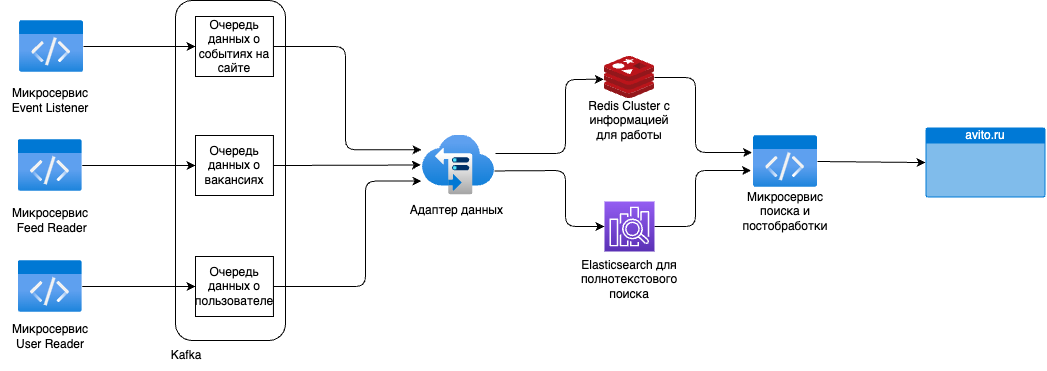

The diagram above was exported from draw.io. Its source (the exported page's mxGraphModel, read from the mxfile embedded in the PNG):
<mxGraphModel dx="-2911" dy="668" grid="0" gridSize="10" guides="1" tooltips="1" connect="1" arrows="1" fold="1" page="1" pageScale="1" pageWidth="827" pageHeight="1169" math="0" shadow="0">
  <root>
    <mxCell id="0" />
    <mxCell id="1" parent="0" />
    <mxCell id="EGT0A8Vdxygb_p8MHMRN-1" value="" style="rounded=1;whiteSpace=wrap;html=1;" vertex="1" parent="1">
      <mxGeometry x="4650" y="911" width="110" height="340" as="geometry" />
    </mxCell>
    <mxCell id="EGT0A8Vdxygb_p8MHMRN-2" style="edgeStyle=orthogonalEdgeStyle;rounded=0;orthogonalLoop=1;jettySize=auto;html=1;entryX=0;entryY=0.5;entryDx=0;entryDy=0;" edge="1" parent="1" source="EGT0A8Vdxygb_p8MHMRN-3" target="EGT0A8Vdxygb_p8MHMRN-15">
      <mxGeometry relative="1" as="geometry" />
    </mxCell>
    <mxCell id="EGT0A8Vdxygb_p8MHMRN-3" value="" style="aspect=fixed;html=1;points=[];align=center;image;fontSize=12;image=img/lib/azure2/general/Code.svg;" vertex="1" parent="1">
      <mxGeometry x="4494.07" y="931" width="64" height="52" as="geometry" />
    </mxCell>
    <mxCell id="EGT0A8Vdxygb_p8MHMRN-4" value="Микросервис Event Listener" style="text;html=1;strokeColor=none;fillColor=none;align=center;verticalAlign=middle;whiteSpace=wrap;rounded=0;" vertex="1" parent="1">
      <mxGeometry x="4475.07" y="996" width="100" height="30" as="geometry" />
    </mxCell>
    <mxCell id="EGT0A8Vdxygb_p8MHMRN-5" style="edgeStyle=orthogonalEdgeStyle;rounded=0;orthogonalLoop=1;jettySize=auto;html=1;entryX=0;entryY=0.5;entryDx=0;entryDy=0;" edge="1" parent="1" source="EGT0A8Vdxygb_p8MHMRN-6" target="EGT0A8Vdxygb_p8MHMRN-17">
      <mxGeometry relative="1" as="geometry" />
    </mxCell>
    <mxCell id="EGT0A8Vdxygb_p8MHMRN-6" value="" style="aspect=fixed;html=1;points=[];align=center;image;fontSize=12;image=img/lib/azure2/general/Code.svg;" vertex="1" parent="1">
      <mxGeometry x="4492.82" y="1050" width="64" height="52" as="geometry" />
    </mxCell>
    <mxCell id="EGT0A8Vdxygb_p8MHMRN-7" value="Микросервис &amp;nbsp;Feed Reader" style="text;html=1;strokeColor=none;fillColor=none;align=center;verticalAlign=middle;whiteSpace=wrap;rounded=0;" vertex="1" parent="1">
      <mxGeometry x="4474.82" y="1116" width="100" height="30" as="geometry" />
    </mxCell>
    <mxCell id="EGT0A8Vdxygb_p8MHMRN-8" value="Адаптер данных&amp;nbsp;" style="text;html=1;strokeColor=none;fillColor=none;align=center;verticalAlign=middle;whiteSpace=wrap;rounded=0;" vertex="1" parent="1">
      <mxGeometry x="4882.99" y="1106" width="100" height="30" as="geometry" />
    </mxCell>
    <mxCell id="EGT0A8Vdxygb_p8MHMRN-9" value="" style="aspect=fixed;html=1;points=[];align=center;image;fontSize=12;image=img/lib/azure2/storage/Storage_Sync_Services.svg;rounded=1;fillColor=none;" vertex="1" parent="1">
      <mxGeometry x="4896.99" y="1045.5" width="72" height="60" as="geometry" />
    </mxCell>
    <mxCell id="EGT0A8Vdxygb_p8MHMRN-10" style="edgeStyle=orthogonalEdgeStyle;rounded=0;orthogonalLoop=1;jettySize=auto;html=1;entryX=0;entryY=0.5;entryDx=0;entryDy=0;" edge="1" parent="1" source="EGT0A8Vdxygb_p8MHMRN-11" target="EGT0A8Vdxygb_p8MHMRN-19">
      <mxGeometry relative="1" as="geometry" />
    </mxCell>
    <mxCell id="EGT0A8Vdxygb_p8MHMRN-11" value="" style="aspect=fixed;html=1;points=[];align=center;image;fontSize=12;image=img/lib/azure2/general/Code.svg;" vertex="1" parent="1">
      <mxGeometry x="4492.82" y="1171" width="64" height="52" as="geometry" />
    </mxCell>
    <mxCell id="EGT0A8Vdxygb_p8MHMRN-12" value="Микросервис User Reader" style="text;html=1;strokeColor=none;fillColor=none;align=center;verticalAlign=middle;whiteSpace=wrap;rounded=0;" vertex="1" parent="1">
      <mxGeometry x="4474.82" y="1232" width="100" height="30" as="geometry" />
    </mxCell>
    <mxCell id="EGT0A8Vdxygb_p8MHMRN-13" value="Kafka" style="text;html=1;strokeColor=none;fillColor=none;align=center;verticalAlign=middle;whiteSpace=wrap;rounded=0;" vertex="1" parent="1">
      <mxGeometry x="4631" y="1251" width="60" height="30" as="geometry" />
    </mxCell>
    <mxCell id="EGT0A8Vdxygb_p8MHMRN-14" style="edgeStyle=orthogonalEdgeStyle;shape=connector;rounded=1;jumpStyle=line;orthogonalLoop=1;jettySize=auto;html=1;entryX=-0.015;entryY=0.246;entryDx=0;entryDy=0;entryPerimeter=0;labelBackgroundColor=default;strokeColor=#000000;strokeWidth=1;fontFamily=Helvetica;fontSize=11;fontColor=default;startArrow=none;startFill=0;endArrow=classic;exitX=1;exitY=0.5;exitDx=0;exitDy=0;" edge="1" parent="1" source="EGT0A8Vdxygb_p8MHMRN-15" target="EGT0A8Vdxygb_p8MHMRN-9">
      <mxGeometry relative="1" as="geometry">
        <Array as="points">
          <mxPoint x="4820" y="957" />
          <mxPoint x="4820" y="1060" />
          <mxPoint x="4896" y="1060" />
        </Array>
      </mxGeometry>
    </mxCell>
    <mxCell id="EGT0A8Vdxygb_p8MHMRN-15" value="Очередь данных о событиях на сайте" style="rounded=0;whiteSpace=wrap;html=1;" vertex="1" parent="1">
      <mxGeometry x="4670.000000000001" y="927" width="77.93" height="60" as="geometry" />
    </mxCell>
    <mxCell id="EGT0A8Vdxygb_p8MHMRN-16" style="edgeStyle=orthogonalEdgeStyle;shape=connector;rounded=1;jumpStyle=line;orthogonalLoop=1;jettySize=auto;html=1;entryX=-0.024;entryY=0.5;entryDx=0;entryDy=0;entryPerimeter=0;labelBackgroundColor=default;strokeColor=#000000;strokeWidth=1;fontFamily=Helvetica;fontSize=11;fontColor=default;startArrow=none;startFill=0;endArrow=classic;" edge="1" parent="1" source="EGT0A8Vdxygb_p8MHMRN-17" target="EGT0A8Vdxygb_p8MHMRN-9">
      <mxGeometry relative="1" as="geometry" />
    </mxCell>
    <mxCell id="EGT0A8Vdxygb_p8MHMRN-17" value="Очередь данных о вакансиях" style="rounded=0;whiteSpace=wrap;html=1;" vertex="1" parent="1">
      <mxGeometry x="4670" y="1046" width="77.93" height="60" as="geometry" />
    </mxCell>
    <mxCell id="EGT0A8Vdxygb_p8MHMRN-18" style="edgeStyle=orthogonalEdgeStyle;shape=connector;rounded=1;jumpStyle=line;orthogonalLoop=1;jettySize=auto;html=1;labelBackgroundColor=default;strokeColor=#000000;strokeWidth=1;fontFamily=Helvetica;fontSize=11;fontColor=default;startArrow=none;startFill=0;endArrow=classic;entryX=-0.015;entryY=0.768;entryDx=0;entryDy=0;entryPerimeter=0;exitX=1;exitY=0.5;exitDx=0;exitDy=0;" edge="1" parent="1" source="EGT0A8Vdxygb_p8MHMRN-19" target="EGT0A8Vdxygb_p8MHMRN-9">
      <mxGeometry relative="1" as="geometry">
        <mxPoint x="4870" y="1110" as="targetPoint" />
        <Array as="points">
          <mxPoint x="4840" y="1197" />
          <mxPoint x="4840" y="1092" />
        </Array>
      </mxGeometry>
    </mxCell>
    <mxCell id="EGT0A8Vdxygb_p8MHMRN-19" value="Очередь данных о пользователе" style="rounded=0;whiteSpace=wrap;html=1;" vertex="1" parent="1">
      <mxGeometry x="4670.000000000001" y="1167" width="77.93" height="60" as="geometry" />
    </mxCell>
    <mxCell id="EGT0A8Vdxygb_p8MHMRN-20" style="edgeStyle=orthogonalEdgeStyle;shape=connector;rounded=1;jumpStyle=line;orthogonalLoop=1;jettySize=auto;html=1;entryX=-0.023;entryY=0.327;entryDx=0;entryDy=0;entryPerimeter=0;labelBackgroundColor=default;strokeColor=#000000;strokeWidth=1;fontFamily=Helvetica;fontSize=11;fontColor=default;startArrow=none;startFill=0;endArrow=classic;" edge="1" parent="1" source="EGT0A8Vdxygb_p8MHMRN-21" target="EGT0A8Vdxygb_p8MHMRN-29">
      <mxGeometry relative="1" as="geometry">
        <Array as="points">
          <mxPoint x="5170" y="988" />
          <mxPoint x="5170" y="1063" />
        </Array>
      </mxGeometry>
    </mxCell>
    <mxCell id="EGT0A8Vdxygb_p8MHMRN-21" value="" style="image;sketch=0;aspect=fixed;html=1;points=[];align=center;fontSize=12;image=img/lib/mscae/Cache_Redis_Product.svg;" vertex="1" parent="1">
      <mxGeometry x="5078.9800000000005" y="967" width="50" height="42" as="geometry" />
    </mxCell>
    <mxCell id="EGT0A8Vdxygb_p8MHMRN-22" value="Redis Cluster с информацией для работы" style="text;html=1;strokeColor=none;fillColor=none;align=center;verticalAlign=middle;whiteSpace=wrap;rounded=0;" vertex="1" parent="1">
      <mxGeometry x="5054.990000000001" y="1016" width="97.97" height="30" as="geometry" />
    </mxCell>
    <mxCell id="EGT0A8Vdxygb_p8MHMRN-23" style="edgeStyle=orthogonalEdgeStyle;shape=connector;rounded=1;jumpStyle=line;orthogonalLoop=1;jettySize=auto;html=1;entryX=-0.039;entryY=0.673;entryDx=0;entryDy=0;entryPerimeter=0;labelBackgroundColor=default;strokeColor=#000000;strokeWidth=1;fontFamily=Helvetica;fontSize=11;fontColor=default;startArrow=none;startFill=0;endArrow=classic;" edge="1" parent="1" source="EGT0A8Vdxygb_p8MHMRN-24" target="EGT0A8Vdxygb_p8MHMRN-29">
      <mxGeometry relative="1" as="geometry">
        <Array as="points">
          <mxPoint x="5170" y="1137" />
          <mxPoint x="5170" y="1081" />
        </Array>
      </mxGeometry>
    </mxCell>
    <mxCell id="EGT0A8Vdxygb_p8MHMRN-24" value="" style="sketch=0;points=[[0,0,0],[0.25,0,0],[0.5,0,0],[0.75,0,0],[1,0,0],[0,1,0],[0.25,1,0],[0.5,1,0],[0.75,1,0],[1,1,0],[0,0.25,0],[0,0.5,0],[0,0.75,0],[1,0.25,0],[1,0.5,0],[1,0.75,0]];outlineConnect=0;fontColor=#232F3E;gradientColor=#945DF2;gradientDirection=north;fillColor=#5A30B5;strokeColor=#ffffff;dashed=0;verticalLabelPosition=bottom;verticalAlign=top;align=center;html=1;fontSize=12;fontStyle=0;aspect=fixed;shape=mxgraph.aws4.resourceIcon;resIcon=mxgraph.aws4.elasticsearch_service;fontFamily=Helvetica;" vertex="1" parent="1">
      <mxGeometry x="5078.98" y="1112" width="50" height="50" as="geometry" />
    </mxCell>
    <mxCell id="EGT0A8Vdxygb_p8MHMRN-25" value="Elasticsearch для полнотекстового поиска" style="text;html=1;strokeColor=none;fillColor=none;align=center;verticalAlign=middle;whiteSpace=wrap;rounded=0;" vertex="1" parent="1">
      <mxGeometry x="5054.990000000001" y="1175" width="97.97" height="30" as="geometry" />
    </mxCell>
    <mxCell id="EGT0A8Vdxygb_p8MHMRN-26" value="" style="endArrow=classic;html=1;rounded=1;labelBackgroundColor=default;strokeColor=#000000;strokeWidth=1;fontFamily=Helvetica;fontSize=11;fontColor=default;shape=connector;jumpStyle=line;entryX=-0.016;entryY=0.542;entryDx=0;entryDy=0;entryPerimeter=0;" edge="1" parent="1" target="EGT0A8Vdxygb_p8MHMRN-21">
      <mxGeometry width="50" height="50" relative="1" as="geometry">
        <mxPoint x="4970" y="1064" as="sourcePoint" />
        <mxPoint x="5070" y="1120" as="targetPoint" />
        <Array as="points">
          <mxPoint x="5040" y="1064" />
          <mxPoint x="5040" y="990" />
        </Array>
      </mxGeometry>
    </mxCell>
    <mxCell id="EGT0A8Vdxygb_p8MHMRN-27" value="" style="endArrow=classic;html=1;rounded=1;labelBackgroundColor=default;strokeColor=#000000;strokeWidth=1;fontFamily=Helvetica;fontSize=11;fontColor=default;shape=connector;jumpStyle=line;exitX=1;exitY=0.599;exitDx=0;exitDy=0;exitPerimeter=0;entryX=0;entryY=0.5;entryDx=0;entryDy=0;entryPerimeter=0;" edge="1" parent="1" source="EGT0A8Vdxygb_p8MHMRN-9" target="EGT0A8Vdxygb_p8MHMRN-24">
      <mxGeometry width="50" height="50" relative="1" as="geometry">
        <mxPoint x="5020" y="1170" as="sourcePoint" />
        <mxPoint x="5070" y="1120" as="targetPoint" />
        <Array as="points">
          <mxPoint x="5040" y="1081" />
          <mxPoint x="5040" y="1137" />
        </Array>
      </mxGeometry>
    </mxCell>
    <mxCell id="EGT0A8Vdxygb_p8MHMRN-28" style="edgeStyle=orthogonalEdgeStyle;shape=connector;rounded=1;jumpStyle=line;orthogonalLoop=1;jettySize=auto;html=1;entryX=0;entryY=0.5;entryDx=0;entryDy=0;entryPerimeter=0;labelBackgroundColor=default;strokeColor=#000000;strokeWidth=1;fontFamily=Helvetica;fontSize=11;fontColor=default;startArrow=none;startFill=0;endArrow=classic;" edge="1" parent="1" source="EGT0A8Vdxygb_p8MHMRN-29" target="EGT0A8Vdxygb_p8MHMRN-31">
      <mxGeometry relative="1" as="geometry" />
    </mxCell>
    <mxCell id="EGT0A8Vdxygb_p8MHMRN-29" value="" style="aspect=fixed;html=1;points=[];align=center;image;fontSize=12;image=img/lib/azure2/general/Code.svg;" vertex="1" parent="1">
      <mxGeometry x="5228" y="1046" width="64" height="52" as="geometry" />
    </mxCell>
    <mxCell id="EGT0A8Vdxygb_p8MHMRN-30" value="Микросервис поиска и постобработки" style="text;html=1;strokeColor=none;fillColor=none;align=center;verticalAlign=middle;whiteSpace=wrap;rounded=0;" vertex="1" parent="1">
      <mxGeometry x="5210" y="1107" width="100" height="30" as="geometry" />
    </mxCell>
    <mxCell id="EGT0A8Vdxygb_p8MHMRN-31" value="avito.ru" style="html=1;whiteSpace=wrap;strokeColor=none;fillColor=#0079D6;labelPosition=center;verticalLabelPosition=middle;verticalAlign=top;align=center;fontSize=12;outlineConnect=0;spacingTop=-6;fontColor=#FFFFFF;sketch=0;shape=mxgraph.sitemap.page;fontFamily=Helvetica;" vertex="1" parent="1">
      <mxGeometry x="5400" y="1038" width="120" height="70" as="geometry" />
    </mxCell>
  </root>
</mxGraphModel>